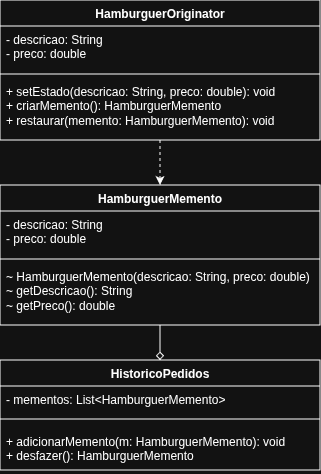

The diagram above was exported from draw.io. Its source (the exported page's mxGraphModel, read from the mxfile embedded in the PNG):
<mxGraphModel dx="396" dy="505" grid="1" gridSize="10" guides="1" tooltips="1" connect="1" arrows="1" fold="1" page="1" pageScale="1" pageWidth="827" pageHeight="1169" math="0" shadow="0">
  <root>
    <mxCell id="0" />
    <mxCell id="1" parent="0" />
    <mxCell id="gZ9L7sB2Ct78_EyGHdUC-16" edge="1" parent="1" source="gZ9L7sB2Ct78_EyGHdUC-1" style="edgeStyle=orthogonalEdgeStyle;rounded=0;orthogonalLoop=1;jettySize=auto;html=1;dashed=1;" target="gZ9L7sB2Ct78_EyGHdUC-5">
      <mxGeometry relative="1" as="geometry" />
    </mxCell>
    <mxCell id="gZ9L7sB2Ct78_EyGHdUC-1" parent="1" style="swimlane;fontStyle=1;align=center;verticalAlign=top;childLayout=stackLayout;horizontal=1;startSize=26;horizontalStack=0;resizeParent=1;resizeParentMax=0;resizeLast=0;collapsible=1;marginBottom=0;whiteSpace=wrap;html=1;" value="HamburguerOriginator" vertex="1">
      <mxGeometry height="140" width="320" x="300" y="260" as="geometry">
        <mxRectangle height="30" width="160" x="300" y="260" as="alternateBounds" />
      </mxGeometry>
    </mxCell>
    <mxCell id="gZ9L7sB2Ct78_EyGHdUC-2" parent="gZ9L7sB2Ct78_EyGHdUC-1" style="text;strokeColor=none;fillColor=none;align=left;verticalAlign=top;spacingLeft=4;spacingRight=4;overflow=hidden;rotatable=0;points=[[0,0.5],[1,0.5]];portConstraint=eastwest;whiteSpace=wrap;html=1;" value="- descricao: String&lt;div&gt;- preco: double  &lt;/div&gt;" vertex="1">
      <mxGeometry height="44" width="320" y="26" as="geometry" />
    </mxCell>
    <mxCell id="gZ9L7sB2Ct78_EyGHdUC-3" parent="gZ9L7sB2Ct78_EyGHdUC-1" style="line;strokeWidth=1;fillColor=none;align=left;verticalAlign=middle;spacingTop=-1;spacingLeft=3;spacingRight=3;rotatable=0;labelPosition=right;points=[];portConstraint=eastwest;strokeColor=inherit;" value="" vertex="1">
      <mxGeometry height="8" width="320" y="70" as="geometry" />
    </mxCell>
    <mxCell id="gZ9L7sB2Ct78_EyGHdUC-4" parent="gZ9L7sB2Ct78_EyGHdUC-1" style="text;strokeColor=none;fillColor=none;align=left;verticalAlign=top;spacingLeft=4;spacingRight=4;overflow=hidden;rotatable=0;points=[[0,0.5],[1,0.5]];portConstraint=eastwest;whiteSpace=wrap;html=1;" value="+ setEstado(descricao: String, preco: double): void&lt;br&gt;+ criarMemento(): HamburguerMemento&lt;br&gt;+ restaurar(memento: HamburguerMemento): void  " vertex="1">
      <mxGeometry height="62" width="320" y="78" as="geometry" />
    </mxCell>
    <mxCell id="gZ9L7sB2Ct78_EyGHdUC-5" parent="1" style="swimlane;fontStyle=1;align=center;verticalAlign=top;childLayout=stackLayout;horizontal=1;startSize=26;horizontalStack=0;resizeParent=1;resizeParentMax=0;resizeLast=0;collapsible=1;marginBottom=0;whiteSpace=wrap;html=1;" value="HamburguerMemento" vertex="1">
      <mxGeometry height="140" width="320" x="300" y="445" as="geometry">
        <mxRectangle height="30" width="160" x="300" y="260" as="alternateBounds" />
      </mxGeometry>
    </mxCell>
    <mxCell id="gZ9L7sB2Ct78_EyGHdUC-6" parent="gZ9L7sB2Ct78_EyGHdUC-5" style="text;strokeColor=none;fillColor=none;align=left;verticalAlign=top;spacingLeft=4;spacingRight=4;overflow=hidden;rotatable=0;points=[[0,0.5],[1,0.5]];portConstraint=eastwest;whiteSpace=wrap;html=1;" value="- descricao: String&lt;div&gt;- preco: double  &lt;/div&gt;" vertex="1">
      <mxGeometry height="44" width="320" y="26" as="geometry" />
    </mxCell>
    <mxCell id="gZ9L7sB2Ct78_EyGHdUC-7" parent="gZ9L7sB2Ct78_EyGHdUC-5" style="line;strokeWidth=1;fillColor=none;align=left;verticalAlign=middle;spacingTop=-1;spacingLeft=3;spacingRight=3;rotatable=0;labelPosition=right;points=[];portConstraint=eastwest;strokeColor=inherit;" value="" vertex="1">
      <mxGeometry height="8" width="320" y="70" as="geometry" />
    </mxCell>
    <mxCell id="gZ9L7sB2Ct78_EyGHdUC-8" parent="gZ9L7sB2Ct78_EyGHdUC-5" style="text;strokeColor=none;fillColor=none;align=left;verticalAlign=top;spacingLeft=4;spacingRight=4;overflow=hidden;rotatable=0;points=[[0,0.5],[1,0.5]];portConstraint=eastwest;whiteSpace=wrap;html=1;" value="~ HamburguerMemento(descricao: String, preco: double)&lt;div&gt;~ getDescricao(): String&lt;/div&gt;&lt;div&gt;~ getPreco(): double&amp;nbsp; &amp;nbsp;&lt;/div&gt;" vertex="1">
      <mxGeometry height="62" width="320" y="78" as="geometry" />
    </mxCell>
    <mxCell id="gZ9L7sB2Ct78_EyGHdUC-15" edge="1" parent="1" source="gZ9L7sB2Ct78_EyGHdUC-9" style="edgeStyle=orthogonalEdgeStyle;rounded=0;orthogonalLoop=1;jettySize=auto;html=1;startArrow=diamond;startFill=0;endArrow=none;endFill=0;" target="gZ9L7sB2Ct78_EyGHdUC-5">
      <mxGeometry relative="1" as="geometry" />
    </mxCell>
    <mxCell id="gZ9L7sB2Ct78_EyGHdUC-9" parent="1" style="swimlane;fontStyle=1;align=center;verticalAlign=top;childLayout=stackLayout;horizontal=1;startSize=26;horizontalStack=0;resizeParent=1;resizeParentMax=0;resizeLast=0;collapsible=1;marginBottom=0;whiteSpace=wrap;html=1;" value="HistoricoPedidos" vertex="1">
      <mxGeometry height="110" width="320" x="300" y="620" as="geometry">
        <mxRectangle height="30" width="160" x="300" y="260" as="alternateBounds" />
      </mxGeometry>
    </mxCell>
    <mxCell id="gZ9L7sB2Ct78_EyGHdUC-10" parent="gZ9L7sB2Ct78_EyGHdUC-9" style="text;strokeColor=none;fillColor=none;align=left;verticalAlign=top;spacingLeft=4;spacingRight=4;overflow=hidden;rotatable=0;points=[[0,0.5],[1,0.5]];portConstraint=eastwest;whiteSpace=wrap;html=1;" value="- mementos: List&amp;lt;HamburguerMemento&amp;gt;" vertex="1">
      <mxGeometry height="24" width="320" y="26" as="geometry" />
    </mxCell>
    <mxCell id="gZ9L7sB2Ct78_EyGHdUC-11" parent="gZ9L7sB2Ct78_EyGHdUC-9" style="line;strokeWidth=1;fillColor=none;align=left;verticalAlign=middle;spacingTop=-1;spacingLeft=3;spacingRight=3;rotatable=0;labelPosition=right;points=[];portConstraint=eastwest;strokeColor=inherit;" value="" vertex="1">
      <mxGeometry height="18" width="320" y="50" as="geometry" />
    </mxCell>
    <mxCell id="gZ9L7sB2Ct78_EyGHdUC-12" parent="gZ9L7sB2Ct78_EyGHdUC-9" style="text;strokeColor=none;fillColor=none;align=left;verticalAlign=top;spacingLeft=4;spacingRight=4;overflow=hidden;rotatable=0;points=[[0,0.5],[1,0.5]];portConstraint=eastwest;whiteSpace=wrap;html=1;" value="+ adicionarMemento(m: HamburguerMemento): void&lt;div&gt;+ desfazer(): HamburguerMemento&amp;nbsp;&amp;nbsp;&lt;/div&gt;" vertex="1">
      <mxGeometry height="42" width="320" y="68" as="geometry" />
    </mxCell>
  </root>
</mxGraphModel>